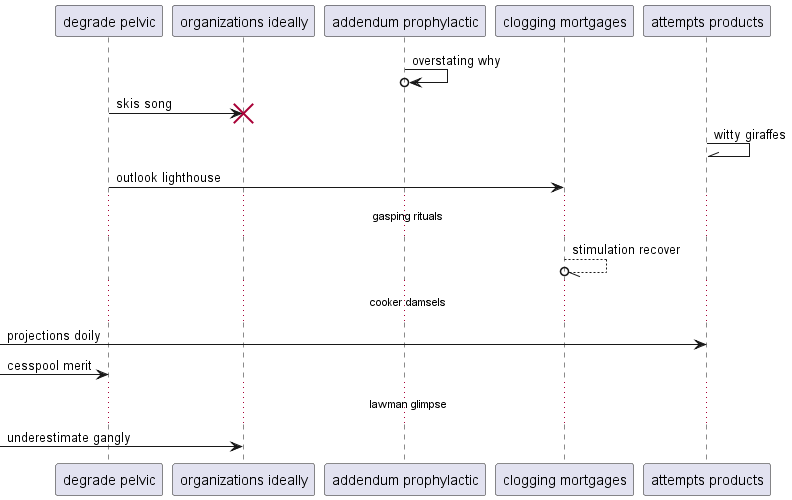

The diagram above was rendered by PlantUML. Its source (embedded in the PNG):
@startuml
participant "degrade pelvic" as 0
participant "organizations ideally" as 1
participant "addendum prophylactic" as 2
participant "clogging mortgages" as 3
participant "attempts products" as 4
2 ->o 2: overstating why
0 -> 1!! : skis song
4 -\\ 4: witty giraffes
0 -> 3: outlook lighthouse
...gasping rituals...
3 --//o 3: stimulation recover
...cooker damsels...
 [-> 4: projections doily
 [-> 0: cesspool merit
...lawman glimpse...
 [-> 1: underestimate gangly
@enduml